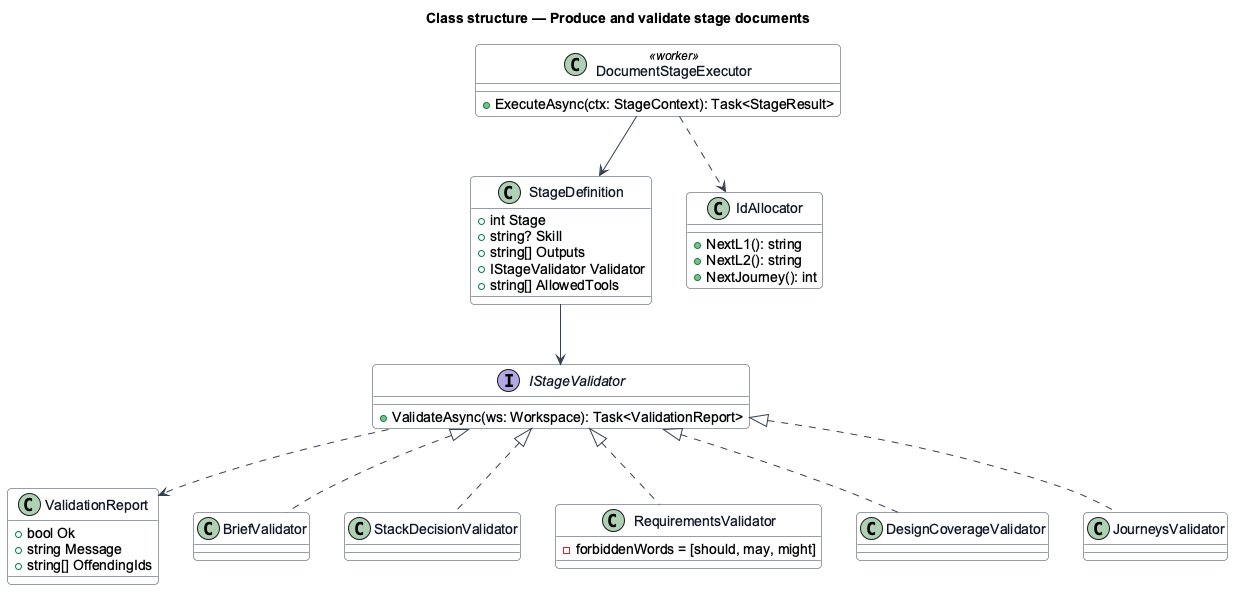

The diagram above was rendered by PlantUML. Its source (embedded in the PNG):
@startuml
skinparam backgroundColor #FFFFFF
skinparam shadowing false
skinparam roundcorner 8
skinparam defaultFontName Arial
skinparam ArrowColor #344054
skinparam class {
  BorderColor #344054
  FontColor #101828
  BackgroundColor #F9FAFB
}
title Class structure — Produce and validate stage documents

interface IStageValidator {
  +ValidateAsync(ws: Workspace): Task<ValidationReport>
}
class ValidationReport {
  +bool Ok
  +string Message
  +string[] OffendingIds
}
class BriefValidator
class StackDecisionValidator
class RequirementsValidator {
  -forbiddenWords = [should, may, might]
}
class DesignCoverageValidator
class JourneysValidator
class StageDefinition {
  +int Stage
  +string? Skill
  +string[] Outputs
  +IStageValidator Validator
  +string[] AllowedTools
}
class DocumentStageExecutor <<worker>> {
  +ExecuteAsync(ctx: StageContext): Task<StageResult>
}
class IdAllocator {
  +NextL1(): string
  +NextL2(): string
  +NextJourney(): int
}
IStageValidator <|.. BriefValidator
IStageValidator <|.. StackDecisionValidator
IStageValidator <|.. RequirementsValidator
IStageValidator <|.. DesignCoverageValidator
IStageValidator <|.. JourneysValidator
IStageValidator ..> ValidationReport
DocumentStageExecutor --> StageDefinition
StageDefinition --> IStageValidator
DocumentStageExecutor ..> IdAllocator
@enduml